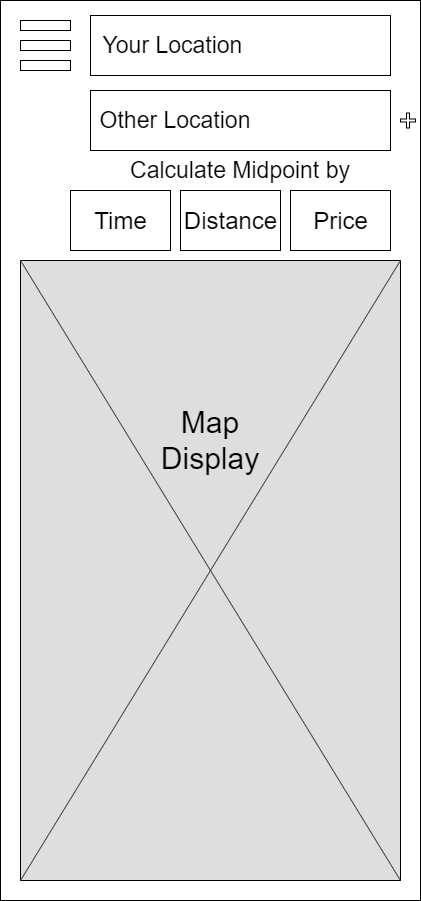

The diagram above was exported from draw.io. Its source (the exported page's mxGraphModel, read from the mxfile embedded in the PNG):
<mxGraphModel dx="2076" dy="1060" grid="1" gridSize="10" guides="1" tooltips="1" connect="1" arrows="1" fold="1" page="1" pageScale="1" pageWidth="850" pageHeight="1100" math="0" shadow="0">
  <root>
    <mxCell id="0" />
    <mxCell id="1" parent="0" />
    <mxCell id="2" value="" style="rounded=0;whiteSpace=wrap;html=1;" vertex="1" parent="1">
      <mxGeometry x="40" y="40" width="420" height="900" as="geometry" />
    </mxCell>
    <mxCell id="3" value="" style="rounded=0;whiteSpace=wrap;html=1;fillColor=#FFFFFF;" vertex="1" parent="1">
      <mxGeometry x="60" y="100" width="50" height="10" as="geometry" />
    </mxCell>
    <mxCell id="4" value="" style="rounded=0;whiteSpace=wrap;html=1;fillColor=#FFFFFF;" vertex="1" parent="1">
      <mxGeometry x="60" y="80" width="50" height="10" as="geometry" />
    </mxCell>
    <mxCell id="5" value="" style="rounded=0;whiteSpace=wrap;html=1;fillColor=#FFFFFF;" vertex="1" parent="1">
      <mxGeometry x="60" y="60" width="50" height="10" as="geometry" />
    </mxCell>
    <mxCell id="6" value="" style="rounded=0;whiteSpace=wrap;html=1;fillColor=#FFFFFF;" vertex="1" parent="1">
      <mxGeometry x="130" y="130" width="300" height="60" as="geometry" />
    </mxCell>
    <mxCell id="7" value="&lt;font style=&quot;font-size: 23px&quot;&gt;Other Location&lt;/font&gt;" style="text;html=1;strokeColor=none;fillColor=none;align=center;verticalAlign=middle;whiteSpace=wrap;rounded=0;" vertex="1" parent="1">
      <mxGeometry x="120" y="150" width="190" height="20" as="geometry" />
    </mxCell>
    <mxCell id="8" value="" style="rounded=0;whiteSpace=wrap;html=1;fillColor=#DEDEDE;" vertex="1" parent="1">
      <mxGeometry x="60" y="300" width="380" height="620" as="geometry" />
    </mxCell>
    <mxCell id="9" value="" style="endArrow=none;html=1;strokeColor=#404040;entryX=1;entryY=0;entryDx=0;entryDy=0;exitX=0;exitY=1;exitDx=0;exitDy=0;" edge="1" source="8" target="8" parent="1">
      <mxGeometry width="50" height="50" relative="1" as="geometry">
        <mxPoint x="390" y="630" as="sourcePoint" />
        <mxPoint x="440" y="580" as="targetPoint" />
      </mxGeometry>
    </mxCell>
    <mxCell id="10" value="" style="endArrow=none;html=1;strokeColor=#404040;exitX=0;exitY=0;exitDx=0;exitDy=0;entryX=1;entryY=1;entryDx=0;entryDy=0;" edge="1" source="8" target="8" parent="1">
      <mxGeometry width="50" height="50" relative="1" as="geometry">
        <mxPoint x="390" y="630" as="sourcePoint" />
        <mxPoint x="440" y="580" as="targetPoint" />
      </mxGeometry>
    </mxCell>
    <mxCell id="11" value="&lt;font style=&quot;font-size: 30px&quot;&gt;Map Display&lt;/font&gt;" style="text;html=1;strokeColor=none;fillColor=none;align=center;verticalAlign=middle;whiteSpace=wrap;rounded=0;" vertex="1" parent="1">
      <mxGeometry x="230" y="470" width="40" height="20" as="geometry" />
    </mxCell>
    <mxCell id="12" value="" style="rounded=0;whiteSpace=wrap;html=1;fillColor=#FFFFFF;" vertex="1" parent="1">
      <mxGeometry x="130" y="55" width="300" height="60" as="geometry" />
    </mxCell>
    <mxCell id="13" value="&lt;font style=&quot;font-size: 23px&quot;&gt;Your Location&lt;/font&gt;" style="text;html=1;strokeColor=none;fillColor=none;align=center;verticalAlign=middle;whiteSpace=wrap;rounded=0;" vertex="1" parent="1">
      <mxGeometry x="140" y="75" width="145" height="20" as="geometry" />
    </mxCell>
    <mxCell id="14" value="" style="rounded=0;whiteSpace=wrap;html=1;fillColor=#FFFFFF;" vertex="1" parent="1">
      <mxGeometry x="110" y="230" width="100" height="60" as="geometry" />
    </mxCell>
    <mxCell id="15" value="&lt;font style=&quot;font-size: 23px&quot;&gt;Calculate Midpoint by&lt;/font&gt;" style="text;html=1;strokeColor=none;fillColor=none;align=center;verticalAlign=middle;whiteSpace=wrap;rounded=0;" vertex="1" parent="1">
      <mxGeometry x="160" y="200" width="240" height="20" as="geometry" />
    </mxCell>
    <mxCell id="16" value="" style="shape=cross;whiteSpace=wrap;html=1;strokeColor=#000000;fillColor=#FFFFFF;" vertex="1" parent="1">
      <mxGeometry x="440" y="152.5" width="15" height="15" as="geometry" />
    </mxCell>
    <mxCell id="17" value="" style="rounded=0;whiteSpace=wrap;html=1;fillColor=#FFFFFF;" vertex="1" parent="1">
      <mxGeometry x="220" y="230" width="100" height="60" as="geometry" />
    </mxCell>
    <mxCell id="18" value="" style="rounded=0;whiteSpace=wrap;html=1;fillColor=#FFFFFF;" vertex="1" parent="1">
      <mxGeometry x="330" y="230" width="100" height="60" as="geometry" />
    </mxCell>
    <mxCell id="19" value="&lt;span style=&quot;font-weight: normal&quot;&gt;Time&lt;/span&gt;" style="text;strokeColor=none;fillColor=none;html=1;fontSize=24;fontStyle=1;verticalAlign=middle;align=center;" vertex="1" parent="1">
      <mxGeometry x="110" y="240" width="100" height="40" as="geometry" />
    </mxCell>
    <mxCell id="20" value="&lt;span style=&quot;font-weight: normal&quot;&gt;Distance&lt;/span&gt;" style="text;strokeColor=none;fillColor=none;html=1;fontSize=24;fontStyle=1;verticalAlign=middle;align=center;" vertex="1" parent="1">
      <mxGeometry x="220" y="240" width="100" height="40" as="geometry" />
    </mxCell>
    <mxCell id="21" value="&lt;span style=&quot;font-weight: normal&quot;&gt;Price&lt;/span&gt;" style="text;strokeColor=none;fillColor=none;html=1;fontSize=24;fontStyle=1;verticalAlign=middle;align=center;" vertex="1" parent="1">
      <mxGeometry x="330" y="240" width="100" height="40" as="geometry" />
    </mxCell>
  </root>
</mxGraphModel>